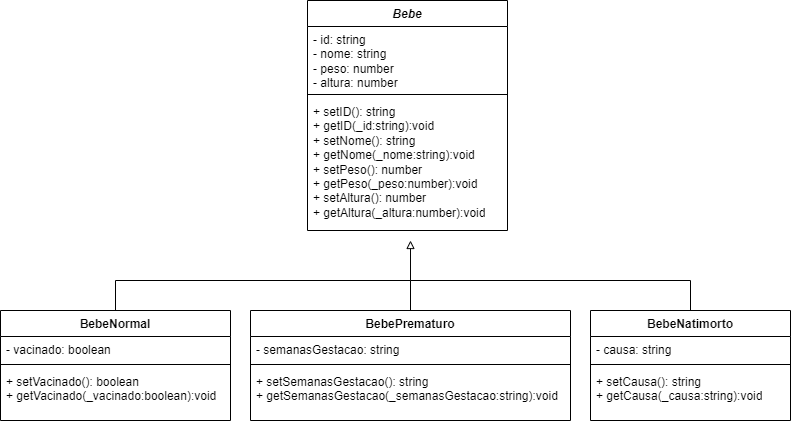

The diagram above was exported from draw.io. Its source (the exported page's mxGraphModel, read from the mxfile embedded in the PNG):
<mxGraphModel dx="1207" dy="719" grid="1" gridSize="10" guides="1" tooltips="1" connect="1" arrows="1" fold="1" page="1" pageScale="1" pageWidth="413" pageHeight="291" math="0" shadow="0">
  <root>
    <mxCell id="0" />
    <mxCell id="1" parent="0" />
    <mxCell id="eyYvfhLdeSCyCKosOQO_-1" value="&lt;i&gt;Bebe&lt;/i&gt;" style="swimlane;fontStyle=1;align=center;verticalAlign=top;childLayout=stackLayout;horizontal=1;startSize=26;horizontalStack=0;resizeParent=1;resizeParentMax=0;resizeLast=0;collapsible=1;marginBottom=0;whiteSpace=wrap;html=1;" parent="1" vertex="1">
      <mxGeometry x="107" y="-30" width="200" height="230" as="geometry">
        <mxRectangle x="20" y="20" width="100" height="30" as="alternateBounds" />
      </mxGeometry>
    </mxCell>
    <mxCell id="eyYvfhLdeSCyCKosOQO_-2" value="-&amp;nbsp;id: string&lt;br&gt;- nome: string&lt;br&gt;- peso: number&lt;br&gt;- altura: number" style="text;strokeColor=none;fillColor=none;align=left;verticalAlign=top;spacingLeft=4;spacingRight=4;overflow=hidden;rotatable=0;points=[[0,0.5],[1,0.5]];portConstraint=eastwest;whiteSpace=wrap;html=1;" parent="eyYvfhLdeSCyCKosOQO_-1" vertex="1">
      <mxGeometry y="26" width="200" height="64" as="geometry" />
    </mxCell>
    <mxCell id="eyYvfhLdeSCyCKosOQO_-3" value="" style="line;strokeWidth=1;fillColor=none;align=left;verticalAlign=middle;spacingTop=-1;spacingLeft=3;spacingRight=3;rotatable=0;labelPosition=right;points=[];portConstraint=eastwest;strokeColor=inherit;" parent="eyYvfhLdeSCyCKosOQO_-1" vertex="1">
      <mxGeometry y="90" width="200" height="8" as="geometry" />
    </mxCell>
    <mxCell id="eyYvfhLdeSCyCKosOQO_-4" value="+&amp;nbsp;setID(): string&lt;br style=&quot;border-color: var(--border-color);&quot;&gt;+ getID(_id:string):void&lt;br&gt;+&amp;nbsp;setNome(): string&lt;br&gt;+ getNome(_nome:string):void&lt;br&gt;+ setPeso(): number&lt;br&gt;+ getPeso(_peso:number):void&lt;br&gt;+&amp;nbsp;setAltura(): number&lt;br&gt;+ getAltura(_altura:number):void" style="text;strokeColor=none;fillColor=none;align=left;verticalAlign=top;spacingLeft=4;spacingRight=4;overflow=hidden;rotatable=0;points=[[0,0.5],[1,0.5]];portConstraint=eastwest;whiteSpace=wrap;html=1;" parent="eyYvfhLdeSCyCKosOQO_-1" vertex="1">
      <mxGeometry y="98" width="200" height="132" as="geometry" />
    </mxCell>
    <mxCell id="eyYvfhLdeSCyCKosOQO_-10" value="BebeNormal" style="swimlane;fontStyle=1;align=center;verticalAlign=top;childLayout=stackLayout;horizontal=1;startSize=26;horizontalStack=0;resizeParent=1;resizeParentMax=0;resizeLast=0;collapsible=1;marginBottom=0;whiteSpace=wrap;html=1;" parent="1" vertex="1">
      <mxGeometry x="-200" y="280" width="230" height="110" as="geometry">
        <mxRectangle x="20" y="20" width="100" height="30" as="alternateBounds" />
      </mxGeometry>
    </mxCell>
    <mxCell id="eyYvfhLdeSCyCKosOQO_-11" value="-&amp;nbsp;vacinado: boolean" style="text;strokeColor=none;fillColor=none;align=left;verticalAlign=top;spacingLeft=4;spacingRight=4;overflow=hidden;rotatable=0;points=[[0,0.5],[1,0.5]];portConstraint=eastwest;whiteSpace=wrap;html=1;" parent="eyYvfhLdeSCyCKosOQO_-10" vertex="1">
      <mxGeometry y="26" width="230" height="24" as="geometry" />
    </mxCell>
    <mxCell id="eyYvfhLdeSCyCKosOQO_-12" value="" style="line;strokeWidth=1;fillColor=none;align=left;verticalAlign=middle;spacingTop=-1;spacingLeft=3;spacingRight=3;rotatable=0;labelPosition=right;points=[];portConstraint=eastwest;strokeColor=inherit;" parent="eyYvfhLdeSCyCKosOQO_-10" vertex="1">
      <mxGeometry y="50" width="230" height="8" as="geometry" />
    </mxCell>
    <mxCell id="eyYvfhLdeSCyCKosOQO_-13" value="+&amp;nbsp;setVacinado(): boolean&lt;br&gt;+ getVacinado(_vacinado:boolean):void" style="text;strokeColor=none;fillColor=none;align=left;verticalAlign=top;spacingLeft=4;spacingRight=4;overflow=hidden;rotatable=0;points=[[0,0.5],[1,0.5]];portConstraint=eastwest;whiteSpace=wrap;html=1;" parent="eyYvfhLdeSCyCKosOQO_-10" vertex="1">
      <mxGeometry y="58" width="230" height="52" as="geometry" />
    </mxCell>
    <mxCell id="eyYvfhLdeSCyCKosOQO_-14" value=" BebePrematuro" style="swimlane;fontStyle=1;align=center;verticalAlign=top;childLayout=stackLayout;horizontal=1;startSize=26;horizontalStack=0;resizeParent=1;resizeParentMax=0;resizeLast=0;collapsible=1;marginBottom=0;whiteSpace=wrap;html=1;" parent="1" vertex="1">
      <mxGeometry x="50" y="280" width="320" height="110" as="geometry">
        <mxRectangle x="20" y="20" width="100" height="30" as="alternateBounds" />
      </mxGeometry>
    </mxCell>
    <mxCell id="eyYvfhLdeSCyCKosOQO_-15" value="-&amp;nbsp;semanasGestacao: string" style="text;strokeColor=none;fillColor=none;align=left;verticalAlign=top;spacingLeft=4;spacingRight=4;overflow=hidden;rotatable=0;points=[[0,0.5],[1,0.5]];portConstraint=eastwest;whiteSpace=wrap;html=1;" parent="eyYvfhLdeSCyCKosOQO_-14" vertex="1">
      <mxGeometry y="26" width="320" height="24" as="geometry" />
    </mxCell>
    <mxCell id="eyYvfhLdeSCyCKosOQO_-16" value="" style="line;strokeWidth=1;fillColor=none;align=left;verticalAlign=middle;spacingTop=-1;spacingLeft=3;spacingRight=3;rotatable=0;labelPosition=right;points=[];portConstraint=eastwest;strokeColor=inherit;" parent="eyYvfhLdeSCyCKosOQO_-14" vertex="1">
      <mxGeometry y="50" width="320" height="8" as="geometry" />
    </mxCell>
    <mxCell id="eyYvfhLdeSCyCKosOQO_-17" value="+&amp;nbsp;setSemanasGestacao(): string&lt;br&gt;+ getSemanasGestacao(_semanasGestacao:string):void" style="text;strokeColor=none;fillColor=none;align=left;verticalAlign=top;spacingLeft=4;spacingRight=4;overflow=hidden;rotatable=0;points=[[0,0.5],[1,0.5]];portConstraint=eastwest;whiteSpace=wrap;html=1;" parent="eyYvfhLdeSCyCKosOQO_-14" vertex="1">
      <mxGeometry y="58" width="320" height="52" as="geometry" />
    </mxCell>
    <mxCell id="eyYvfhLdeSCyCKosOQO_-18" value="BebeNatimorto" style="swimlane;fontStyle=1;align=center;verticalAlign=top;childLayout=stackLayout;horizontal=1;startSize=26;horizontalStack=0;resizeParent=1;resizeParentMax=0;resizeLast=0;collapsible=1;marginBottom=0;whiteSpace=wrap;html=1;" parent="1" vertex="1">
      <mxGeometry x="390" y="280" width="200" height="110" as="geometry">
        <mxRectangle x="20" y="20" width="100" height="30" as="alternateBounds" />
      </mxGeometry>
    </mxCell>
    <mxCell id="eyYvfhLdeSCyCKosOQO_-19" value="- causa: string" style="text;strokeColor=none;fillColor=none;align=left;verticalAlign=top;spacingLeft=4;spacingRight=4;overflow=hidden;rotatable=0;points=[[0,0.5],[1,0.5]];portConstraint=eastwest;whiteSpace=wrap;html=1;" parent="eyYvfhLdeSCyCKosOQO_-18" vertex="1">
      <mxGeometry y="26" width="200" height="24" as="geometry" />
    </mxCell>
    <mxCell id="eyYvfhLdeSCyCKosOQO_-20" value="" style="line;strokeWidth=1;fillColor=none;align=left;verticalAlign=middle;spacingTop=-1;spacingLeft=3;spacingRight=3;rotatable=0;labelPosition=right;points=[];portConstraint=eastwest;strokeColor=inherit;" parent="eyYvfhLdeSCyCKosOQO_-18" vertex="1">
      <mxGeometry y="50" width="200" height="8" as="geometry" />
    </mxCell>
    <mxCell id="eyYvfhLdeSCyCKosOQO_-21" value="+&amp;nbsp;setCausa(): string&lt;br&gt;+ getCausa(_causa:string):void&lt;br&gt;" style="text;strokeColor=none;fillColor=none;align=left;verticalAlign=top;spacingLeft=4;spacingRight=4;overflow=hidden;rotatable=0;points=[[0,0.5],[1,0.5]];portConstraint=eastwest;whiteSpace=wrap;html=1;" parent="eyYvfhLdeSCyCKosOQO_-18" vertex="1">
      <mxGeometry y="58" width="200" height="52" as="geometry" />
    </mxCell>
    <mxCell id="eyYvfhLdeSCyCKosOQO_-26" value="" style="endArrow=none;html=1;rounded=0;exitX=0.5;exitY=0;exitDx=0;exitDy=0;" parent="1" source="eyYvfhLdeSCyCKosOQO_-10" edge="1">
      <mxGeometry width="50" height="50" relative="1" as="geometry">
        <mxPoint x="170" y="220" as="sourcePoint" />
        <mxPoint x="210" y="250" as="targetPoint" />
        <Array as="points">
          <mxPoint x="-85" y="250" />
        </Array>
      </mxGeometry>
    </mxCell>
    <mxCell id="eyYvfhLdeSCyCKosOQO_-27" value="" style="endArrow=none;html=1;rounded=0;exitX=0.5;exitY=0;exitDx=0;exitDy=0;" parent="1" source="eyYvfhLdeSCyCKosOQO_-14" edge="1">
      <mxGeometry width="50" height="50" relative="1" as="geometry">
        <mxPoint x="170" y="220" as="sourcePoint" />
        <mxPoint x="210" y="250" as="targetPoint" />
      </mxGeometry>
    </mxCell>
    <mxCell id="eyYvfhLdeSCyCKosOQO_-28" value="" style="endArrow=none;html=1;rounded=0;entryX=0.5;entryY=0;entryDx=0;entryDy=0;" parent="1" target="eyYvfhLdeSCyCKosOQO_-18" edge="1">
      <mxGeometry width="50" height="50" relative="1" as="geometry">
        <mxPoint x="210" y="250" as="sourcePoint" />
        <mxPoint x="220" y="170" as="targetPoint" />
        <Array as="points">
          <mxPoint x="490" y="250" />
        </Array>
      </mxGeometry>
    </mxCell>
    <mxCell id="eyYvfhLdeSCyCKosOQO_-29" value="" style="endArrow=block;html=1;rounded=0;strokeColor=#050505;endFill=0;strokeWidth=1;targetPerimeterSpacing=4;sourcePerimeterSpacing=4;jumpSize=10;" parent="1" edge="1">
      <mxGeometry width="50" height="50" relative="1" as="geometry">
        <mxPoint x="210" y="250" as="sourcePoint" />
        <mxPoint x="210" y="210" as="targetPoint" />
      </mxGeometry>
    </mxCell>
  </root>
</mxGraphModel>